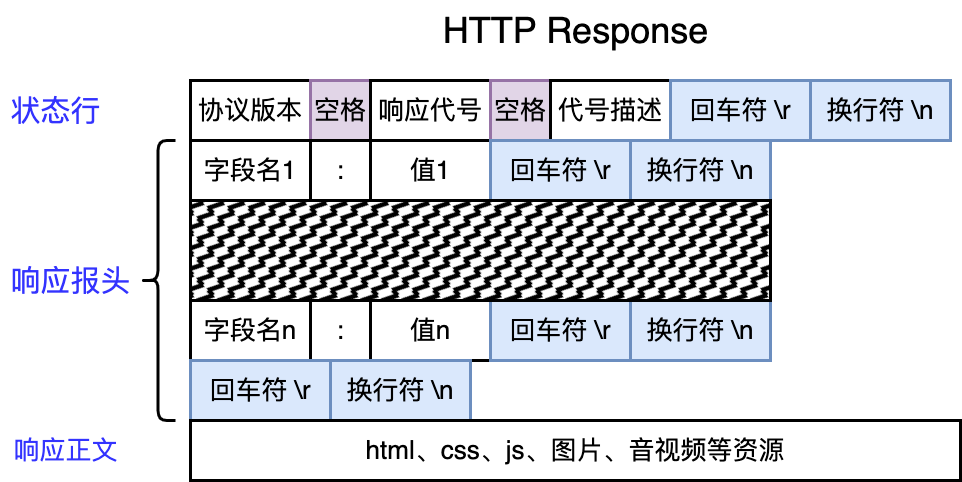

The diagram above was exported from draw.io. Its source (the exported page's mxGraphModel, read from the mxfile embedded in the PNG):
<mxGraphModel dx="940" dy="569" grid="1" gridSize="10" guides="1" tooltips="1" connect="1" arrows="1" fold="1" page="0" pageScale="1" pageWidth="827" pageHeight="1169" background="#ffffff" math="0" shadow="0">
  <root>
    <mxCell id="0" />
    <mxCell id="1" parent="0" />
    <mxCell id="L6eIEvVXTa0vKO9upY19-1" value="&lt;font style=&quot;font-size: 36px;&quot;&gt;HTTP Response&lt;/font&gt;" style="text;html=1;align=center;verticalAlign=middle;resizable=0;points=[];autosize=1;strokeColor=none;fillColor=none;" parent="1" vertex="1">
      <mxGeometry x="700" y="130" width="290" height="60" as="geometry" />
    </mxCell>
    <mxCell id="L6eIEvVXTa0vKO9upY19-2" value="&lt;font style=&quot;font-size: 26px;&quot;&gt;协议版本&lt;/font&gt;" style="rounded=0;whiteSpace=wrap;html=1;strokeWidth=3;" parent="1" vertex="1">
      <mxGeometry x="460" y="210" width="120" height="60" as="geometry" />
    </mxCell>
    <mxCell id="L6eIEvVXTa0vKO9upY19-3" value="&lt;font color=&quot;#3333ff&quot; style=&quot;font-size: 30px;&quot;&gt;状态行&lt;/font&gt;" style="text;html=1;align=center;verticalAlign=middle;resizable=0;points=[];autosize=1;strokeColor=none;fillColor=none;" parent="1" vertex="1">
      <mxGeometry x="270" y="215" width="110" height="50" as="geometry" />
    </mxCell>
    <mxCell id="L6eIEvVXTa0vKO9upY19-4" value="&lt;font style=&quot;font-size: 26px;&quot;&gt;空格&lt;/font&gt;" style="rounded=0;whiteSpace=wrap;html=1;strokeWidth=3;fillColor=#e1d5e7;strokeColor=#9673a6;" parent="1" vertex="1">
      <mxGeometry x="580" y="210" width="60" height="60" as="geometry" />
    </mxCell>
    <mxCell id="L6eIEvVXTa0vKO9upY19-5" value="&lt;font style=&quot;font-size: 26px;&quot;&gt;响应代号&lt;/font&gt;" style="rounded=0;whiteSpace=wrap;html=1;strokeWidth=3;" parent="1" vertex="1">
      <mxGeometry x="640" y="210" width="120" height="60" as="geometry" />
    </mxCell>
    <mxCell id="L6eIEvVXTa0vKO9upY19-6" value="&lt;font style=&quot;font-size: 26px;&quot;&gt;空格&lt;/font&gt;" style="rounded=0;whiteSpace=wrap;html=1;strokeWidth=3;fillColor=#e1d5e7;strokeColor=#9673a6;" parent="1" vertex="1">
      <mxGeometry x="760" y="210" width="60" height="60" as="geometry" />
    </mxCell>
    <mxCell id="L6eIEvVXTa0vKO9upY19-8" value="&lt;font style=&quot;font-size: 26px;&quot;&gt;代号描述&lt;/font&gt;" style="rounded=0;whiteSpace=wrap;html=1;strokeWidth=3;" parent="1" vertex="1">
      <mxGeometry x="820" y="210" width="120" height="60" as="geometry" />
    </mxCell>
    <mxCell id="L6eIEvVXTa0vKO9upY19-9" value="&lt;span style=&quot;font-size: 26px;&quot;&gt;回车符 \r&lt;/span&gt;" style="rounded=0;whiteSpace=wrap;html=1;strokeWidth=3;fillColor=#dae8fc;strokeColor=#6c8ebf;" parent="1" vertex="1">
      <mxGeometry x="940" y="210" width="140" height="60" as="geometry" />
    </mxCell>
    <mxCell id="L6eIEvVXTa0vKO9upY19-10" value="&lt;span style=&quot;font-size: 26px;&quot;&gt;换行符 \n&lt;/span&gt;" style="rounded=0;whiteSpace=wrap;html=1;strokeWidth=3;fillColor=#dae8fc;strokeColor=#6c8ebf;" parent="1" vertex="1">
      <mxGeometry x="1080" y="210" width="140" height="60" as="geometry" />
    </mxCell>
    <mxCell id="L6eIEvVXTa0vKO9upY19-11" value="&lt;span style=&quot;font-size: 26px;&quot;&gt;字段名1&lt;/span&gt;" style="rounded=0;whiteSpace=wrap;html=1;strokeWidth=3;" parent="1" vertex="1">
      <mxGeometry x="460" y="270" width="120" height="60" as="geometry" />
    </mxCell>
    <mxCell id="L6eIEvVXTa0vKO9upY19-12" value="&lt;span style=&quot;font-size: 26px;&quot;&gt;:&lt;/span&gt;" style="rounded=0;whiteSpace=wrap;html=1;strokeWidth=3;" parent="1" vertex="1">
      <mxGeometry x="580" y="270" width="60" height="60" as="geometry" />
    </mxCell>
    <mxCell id="L6eIEvVXTa0vKO9upY19-13" value="&lt;font style=&quot;font-size: 26px;&quot;&gt;值1&lt;/font&gt;" style="rounded=0;whiteSpace=wrap;html=1;strokeWidth=3;" parent="1" vertex="1">
      <mxGeometry x="640" y="270" width="120" height="60" as="geometry" />
    </mxCell>
    <mxCell id="L6eIEvVXTa0vKO9upY19-16" value="&lt;span style=&quot;font-size: 26px;&quot;&gt;回车符 \r&lt;/span&gt;" style="rounded=0;whiteSpace=wrap;html=1;strokeWidth=3;fillColor=#dae8fc;strokeColor=#6c8ebf;" parent="1" vertex="1">
      <mxGeometry x="760" y="270" width="140" height="60" as="geometry" />
    </mxCell>
    <mxCell id="L6eIEvVXTa0vKO9upY19-17" value="&lt;span style=&quot;font-size: 26px;&quot;&gt;换行符 \n&lt;/span&gt;" style="rounded=0;whiteSpace=wrap;html=1;strokeWidth=3;fillColor=#dae8fc;strokeColor=#6c8ebf;" parent="1" vertex="1">
      <mxGeometry x="900" y="270" width="140" height="60" as="geometry" />
    </mxCell>
    <mxCell id="L6eIEvVXTa0vKO9upY19-18" value="&lt;span style=&quot;font-size: 26px;&quot;&gt;字段名n&lt;/span&gt;" style="rounded=0;whiteSpace=wrap;html=1;strokeWidth=3;" parent="1" vertex="1">
      <mxGeometry x="460" y="430" width="120" height="60" as="geometry" />
    </mxCell>
    <mxCell id="L6eIEvVXTa0vKO9upY19-19" value="&lt;span style=&quot;font-size: 26px;&quot;&gt;:&lt;/span&gt;" style="rounded=0;whiteSpace=wrap;html=1;strokeWidth=3;" parent="1" vertex="1">
      <mxGeometry x="580" y="430" width="60" height="60" as="geometry" />
    </mxCell>
    <mxCell id="L6eIEvVXTa0vKO9upY19-20" value="&lt;font style=&quot;font-size: 26px;&quot;&gt;值n&lt;/font&gt;" style="rounded=0;whiteSpace=wrap;html=1;strokeWidth=3;" parent="1" vertex="1">
      <mxGeometry x="640" y="430" width="120" height="60" as="geometry" />
    </mxCell>
    <mxCell id="L6eIEvVXTa0vKO9upY19-21" value="&lt;span style=&quot;font-size: 26px;&quot;&gt;回车符 \r&lt;/span&gt;" style="rounded=0;whiteSpace=wrap;html=1;strokeWidth=3;fillColor=#dae8fc;strokeColor=#6c8ebf;" parent="1" vertex="1">
      <mxGeometry x="760" y="430" width="140" height="60" as="geometry" />
    </mxCell>
    <mxCell id="L6eIEvVXTa0vKO9upY19-22" value="&lt;span style=&quot;font-size: 26px;&quot;&gt;换行符 \n&lt;/span&gt;" style="rounded=0;whiteSpace=wrap;html=1;strokeWidth=3;fillColor=#dae8fc;strokeColor=#6c8ebf;" parent="1" vertex="1">
      <mxGeometry x="900" y="430" width="140" height="60" as="geometry" />
    </mxCell>
    <mxCell id="L6eIEvVXTa0vKO9upY19-23" value="" style="rounded=0;whiteSpace=wrap;html=1;strokeWidth=3;fillStyle=zigzag-line;fillColor=#000000;" parent="1" vertex="1">
      <mxGeometry x="460" y="330" width="580" height="100" as="geometry" />
    </mxCell>
    <mxCell id="L6eIEvVXTa0vKO9upY19-24" value="&lt;span style=&quot;font-size: 26px;&quot;&gt;回车符 \r&lt;/span&gt;" style="rounded=0;whiteSpace=wrap;html=1;strokeWidth=3;fillColor=#dae8fc;strokeColor=#6c8ebf;" parent="1" vertex="1">
      <mxGeometry x="460" y="490" width="140" height="60" as="geometry" />
    </mxCell>
    <mxCell id="L6eIEvVXTa0vKO9upY19-25" value="&lt;span style=&quot;font-size: 26px;&quot;&gt;换行符 \n&lt;/span&gt;" style="rounded=0;whiteSpace=wrap;html=1;strokeWidth=3;fillColor=#dae8fc;strokeColor=#6c8ebf;" parent="1" vertex="1">
      <mxGeometry x="600" y="490" width="140" height="60" as="geometry" />
    </mxCell>
    <mxCell id="L6eIEvVXTa0vKO9upY19-26" value="&lt;span style=&quot;font-size: 26px;&quot;&gt;html、css、js、图片、音视频等资源&lt;/span&gt;" style="rounded=0;whiteSpace=wrap;html=1;strokeWidth=3;" parent="1" vertex="1">
      <mxGeometry x="460" y="550" width="770" height="60" as="geometry" />
    </mxCell>
    <mxCell id="L6eIEvVXTa0vKO9upY19-27" value="&lt;font color=&quot;#3333ff&quot; style=&quot;font-size: 26px;&quot;&gt;响应正文&lt;/font&gt;" style="text;html=1;align=center;verticalAlign=middle;resizable=0;points=[];autosize=1;strokeColor=none;fillColor=none;" parent="1" vertex="1">
      <mxGeometry x="270" y="560" width="130" height="40" as="geometry" />
    </mxCell>
    <mxCell id="L6eIEvVXTa0vKO9upY19-28" value="" style="shape=curlyBracket;whiteSpace=wrap;html=1;rounded=1;labelPosition=left;verticalLabelPosition=middle;align=right;verticalAlign=middle;strokeWidth=3;" parent="1" vertex="1">
      <mxGeometry x="410" y="270" width="35" height="280" as="geometry" />
    </mxCell>
    <mxCell id="L6eIEvVXTa0vKO9upY19-29" value="&lt;font color=&quot;#3333ff&quot;&gt;&lt;span style=&quot;font-size: 30px;&quot;&gt;响应报头&lt;/span&gt;&lt;/font&gt;" style="text;html=1;align=center;verticalAlign=middle;resizable=0;points=[];autosize=1;strokeColor=none;fillColor=none;" parent="1" vertex="1">
      <mxGeometry x="270" y="385" width="140" height="50" as="geometry" />
    </mxCell>
  </root>
</mxGraphModel>